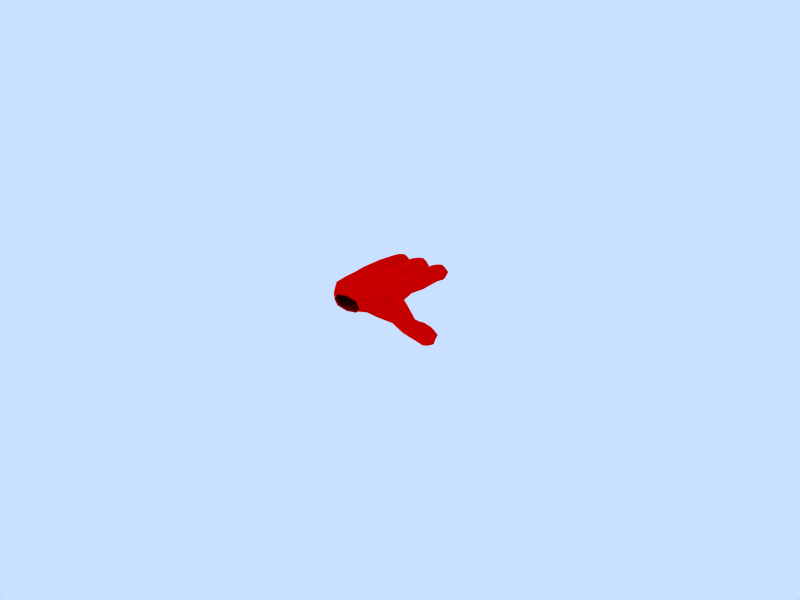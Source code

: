 # Source: Open_Hand_Left.blend  (saved by Blender 2.70.5; exported with 4.5.12 LTS)
import bpy
from mathutils import Matrix  # noqa: F401  (used for matrix-valued properties, if any)

bpy.ops.wm.read_factory_settings(use_empty=True)
scene = bpy.context.scene
scene.name = 'Scene'

# ---- collections
col_collection_1 = bpy.data.collections.new('Collection 1'); scene.collection.children.link(col_collection_1)

# ---- materials (node trees are filled in below, after node groups)
mat_material = bpy.data.materials.new('Material')
mat_material.alpha_threshold = 0.0
mat_material.diffuse_color = (1.0, 0.0, 0.0, 1.0)
mat_material.roughness = 0.5
mat_material.specular_intensity = 0.0
mat_material.line_color = (0.0, 0.0, 0.0, 1.0)

# ---- material node trees

# ---- world
world_world = bpy.data.worlds.new('World'); scene.world = world_world
world_world.color = (0.7887, 0.8767, 1.0)
world_world.use_sun_shadow = False
world_world.sun_shadow_jitter_overblur = 0.0
world_world.cycles.sampling_method = 'MANUAL'
world_world.cycles.sample_map_resolution = 256

# ---- meshes
me_cube = bpy.data.meshes.new('Cube')
me_cube.from_pydata([(-1.569, -1.944, -0.7969), (-1.639, -1.984, 1.151), (-3.65, -2.19, 1.037), (-3.535, -2.138, -0.858), (-4.581, -2.273, 0.01613), (0.596, -2.174, 0.8762), (1.445, -0.3541, -0.03178), (0.4316, -0.3936, -0.906), (0.4167, -0.28, 0.8899), (-0.5971, -0.3153, -0.006638), (-0.541, 1.66, -0.3124), (0.3709, 1.696, 0.6189), (0.5255, 1.578, -1.062), (1.44, 1.613, -0.1269), (1.56, 3.581, -0.1722), (0.7323, 3.572, -1.17), (0.4254, 3.685, 0.447), (-0.4019, 3.676, -0.5511), (0.6525, 4.62, -0.4934), (-1.776, -0.3624, 0.9328), (-2.735, -0.5039, 0.009158), (-0.7262, -0.2794, 0.01603), (-1.687, -0.4382, -0.8619), (-1.81, 1.582, -0.9716), (-0.8684, 1.678, -0.06295), (-2.861, 1.589, -0.1879), (-1.919, 1.685, 0.7207), (-1.936, 3.698, 0.486), (-2.86, 3.615, -0.4191), (-0.8677, 3.637, -0.2463), (-1.792, 3.554, -1.151), (-1.861, 4.616, -0.4954), (-3.722, -0.7536, -0.9392), (-4.797, -0.8395, -0.1581), (-3.921, -0.675, 0.8468), (-2.843, -0.5768, 0.04218), (-3.039, 1.334, -0.07157), (-4.152, 1.331, 0.6182), (-5.009, 1.216, -0.3681), (-3.896, 1.219, -1.058), (-3.828, 3.204, -1.228), (-4.955, 3.279, -0.5917), (-4.113, 3.346, 0.3914), (-2.986, 3.271, -0.2445), (-3.939, 4.265, -0.5758), (3.278, -4.54, -0.1398), (3.036, -5.84, -0.7605), (2.464, -5.032, -1.828), (2.652, -3.754, -1.143), (3.361, -3.399, -2.431), (3.356, -4.349, -3.165), (4.274, -4.668, -2.482), (4.362, -3.684, -1.828), (5.001, -2.54, -2.747), (5.034, -3.418, -3.679), (3.868, -3.252, -4.234), (3.827, -2.379, -3.293), (4.885, -2.274, -4.141), (-4.48, -4.709, -0.125), (1.328, -4.19, 0.944), (-3.808, -4.052, 1.067), (0.7865, -4.417, -1.228), (-3.808, -3.918, -1.167), (-1.358, -3.783, -0.8333), (-2.674, -5.233, -1.0), (0.03866, -5.294, -0.8402), (-1.358, -3.916, 1.3), (0.3888, -5.14, 1.418), (-2.674, -5.299, 1.233), (-3.53, -7.13, -2.384e-07), (-2.705, -6.938, 1.167), (-1.047, -7.219, 1.172), (0.7523, -6.788, 1.468), (1.301, -7.097, 0.3), (0.4297, -6.989, -0.5736), (-2.705, -6.938, -0.8333), (-1.055, -7.221, -0.5), (0.08926, -2.02, -0.8696), (0.7651, -2.906, -1.179), (0.7556, -1.7, -0.7684), (1.58, -2.534, -0.03393), (1.445, -1.699, -0.2248), (1.544, -3.357, -0.7783), (0.4776, -7.799, 0.2543), (-1.047, -7.797, 1.02), (-2.582, -7.799, 0.25), (-1.055, -7.799, -0.5135), (-1.493, -2.619, -0.9208), (-2.546, -2.037, -0.8128), (-0.668, -1.913, -0.8365), (-1.629, -1.336, -0.7277), (-0.6548, -0.7827, 0.08054), (-2.755, -1.047, 0.09966), (-1.493, -2.778, 1.2), (-2.659, -2.085, 1.12), (-0.61, -1.968, 1.116), (-1.724, -1.278, 1.054), (-3.577, -2.931, 1.079), (-4.38, -2.268, 0.7351), (-3.798, -1.543, 0.9419), (-4.694, -1.686, -0.04555), (-3.623, -1.592, -0.8222), (-3.577, -2.773, -1.004), (-4.491, -3.109, -0.0125), (-4.289, -2.225, -0.6599), (0.3976, -1.234, 1.012), (1.478, -2.445, 0.3529), (0.9318, -3.135, 0.8015), (0.5037, -1.206, -0.7533), (1.445, -1.187, 0.006153), (1.877, -3.573, -0.7066), (0.6133, -3.399, -1.193), (1.19, -0.3014, 0.6412), (1.445, 0.639, -0.1646), (1.19, -0.3965, -0.7055), (0.4396, 0.5799, -1.075), (-0.3322, -0.3605, -0.6764), (-0.3508, -0.2819, 0.6708), (0.4396, 0.7085, 0.7453), (-0.5661, 0.6494, -0.1653), (-0.2397, 1.609, -0.9174), (-0.4697, 2.683, -0.45), (-0.3521, 1.699, 0.3377), (0.3633, 2.689, 0.5175), (1.133, 1.664, 0.4798), (1.252, 1.575, -0.7809), (0.6587, 2.581, -1.039), (1.492, 2.587, -0.07103), (1.199, 3.635, 0.3869), (1.37, 4.336, -0.3183), (1.43, 3.55, -0.826), (0.7562, 4.327, -1.104), (-0.04157, 3.622, -1.11), (-0.2718, 3.707, 0.1027), (0.512, 4.417, 0.1828), (-0.1014, 4.408, -0.6026), (-2.53, -0.4561, 0.6986), (-1.836, 0.6592, 0.8161), (-0.9986, -0.2746, 0.6841), (-2.434, -0.5076, -0.6459), (-2.799, 0.5441, -0.1336), (-0.7971, 0.7126, -0.05656), (-0.9614, -0.3368, -0.6635), (-1.76, 0.5975, -1.006), (-1.077, 1.629, -0.7132), (-1.795, 2.564, -0.9887), (-2.571, 1.561, -0.8069), (-1.158, 1.706, 0.556), (-0.8678, 2.645, -0.1146), (-2.86, 2.622, -0.2874), (-2.653, 1.639, 0.4623), (-1.933, 2.703, 0.5867), (-2.665, 3.672, 0.2165), (-1.919, 4.426, 0.1965), (-1.171, 3.689, 0.3461), (-2.557, 3.563, -1.012), (-2.609, 4.36, -0.5196), (-1.115, 4.377, -0.3899), (-1.063, 3.58, -0.8819), (-1.805, 4.311, -1.106), (-3.022, -0.6396, -0.6516), (-3.8, 0.2308, -1.069), (-4.466, -0.8392, -0.7969), (-4.903, 0.1507, -0.2876), (-4.636, -0.7778, 0.5406), (-4.036, 0.316, 0.7391), (-3.157, -0.5823, 0.6892), (-2.933, 0.3961, -0.04182), (-3.382, 1.362, 0.5199), (-3.012, 2.279, -0.1175), (-3.189, 1.277, -0.7371), (-4.859, 1.273, 0.2975), (-4.134, 2.351, 0.4877), (-4.666, 1.188, -0.9595), (-4.982, 2.286, -0.4647), (-3.86, 2.214, -1.07), (-3.125, 3.219, -0.895), (-3.834, 3.961, -1.18), (-4.602, 3.225, -1.155), (-4.686, 4.02, -0.6666), (-4.816, 3.331, 0.05881), (-4.06, 4.074, 0.1076), (-3.339, 3.325, 0.3192), (-3.208, 4.015, -0.4062), (1.498, -5.002, -1.37), (1.981, -6.549, 0.009684), (2.162, -4.654, 0.7058), (2.995, -3.862, -0.5177), (4.065, -4.129, -1.408), (3.317, -5.356, -0.1352), (3.837, -5.204, -1.886), (2.657, -5.787, -1.497), (3.078, -4.774, -2.717), (2.435, -4.171, -1.689), (3.177, -3.753, -2.116), (3.105, -3.796, -2.95), (3.442, -2.927, -2.729), (3.854, -3.293, -1.946), (3.8, -4.759, -2.99), (3.492, -3.799, -3.643), (4.551, -4.268, -1.981), (4.633, -3.99, -3.091), (4.6, -3.109, -2.195), (4.395, -2.225, -2.786), (5.188, -2.147, -3.422), (5.315, -3.047, -3.066), (5.219, -2.801, -4.127), (4.457, -3.535, -4.197), (4.352, -2.704, -4.535), (3.558, -2.783, -3.899), (4.321, -2.049, -3.829), (-4.255, -6.312, -0.1563), (-4.312, -4.486, -0.9479), (-4.312, -4.569, 0.7354), (0.919, -4.573, 1.205), (-3.363, -4.673, 1.125), (0.4503, -4.786, -1.093), (-3.363, -4.573, -1.167), (0.3149, -6.445, -0.6547), (-2.735, -6.358, -0.9583), (-0.7555, -4.462, -0.8333), (-1.888, -4.502, -0.8333), (0.7875, -6.169, 1.553), (-2.735, -6.374, 1.225), (-1.888, -4.602, 1.308), (-0.7555, -4.562, 1.35), (-1.055, -7.533, -0.5034), (-2.805, -7.51, 0.1875), (-1.044, -7.53, 1.054), (0.5842, -7.491, 0.2238), (-3.323, -7.082, 0.7917), (-3.323, -7.082, -0.7083), (-1.842, -7.067, 1.208), (-0.3347, -7.052, 1.256), (1.306, -6.942, 1.116), (0.9922, -7.149, -0.408), (-0.3464, -7.055, -0.5833), (-1.842, -7.067, -0.5833), (1.271, -1.788, -0.6736), (1.269, -3.156, -1.157), (0.4174, -1.855, -0.8111), (0.4377, -2.348, -0.975), (1.58, -3.044, -0.4284), (1.445, -1.953, 0.04051), (0.09048, -7.799, -0.3226), (0.1044, -7.797, 0.8316), (-2.2, -7.799, 0.8226), (-2.2, -7.799, -0.3226), (0.5027, -8.044, 0.2529), (-1.049, -8.043, 1.032), (-2.609, -8.044, 0.25), (-1.055, -8.044, -0.527), (-2.53, -2.932, -0.976), (-0.4031, -2.74, -0.9847), (-0.5649, -1.242, -0.6691), (-2.654, -1.415, -0.6325), (-2.53, -3.089, 1.178), (-0.456, -3.058, 1.211), (-0.6608, -1.107, 0.8996), (-2.787, -1.364, 0.9136), (-4.529, -1.637, 0.6421), (-4.262, -3.102, 0.7667), (-4.366, -1.677, -0.6716), (-4.262, -2.987, -0.7667), (1.28, -1.356, 0.7247), (1.921, -3.539, 0.1837), (1.207, -1.242, -0.5915), (1.461, -3.83, -1.308), (1.194, 0.5921, -0.8474), (1.194, 0.6885, 0.518), (-0.3147, 0.6963, 0.5174), (-0.3147, 0.5999, -0.8479), (-0.1138, 2.63, -0.9861), (-0.3353, 2.712, 0.1809), (1.136, 2.64, 0.4651), (1.357, 2.558, -0.7019), (1.253, 4.12, -0.7951), (1.076, 4.185, 0.136), (-0.01342, 4.238, -0.07454), (0.1633, 4.173, -1.006), (-2.577, 0.5883, 0.5594), (-1.076, 0.7147, 0.6172), (-2.52, 0.542, -0.8074), (-1.019, 0.6684, -0.7496), (-1.065, 2.59, -0.727), (-2.559, 2.573, -0.8566), (-1.169, 2.694, 0.4545), (-2.663, 2.677, 0.3249), (-2.457, 4.211, 0.0002447), (-1.35, 4.224, 0.09626), (-2.374, 4.128, -0.9425), (-1.267, 4.14, -0.8465), (-4.568, 0.1494, -0.9347), (-4.745, 0.2134, 0.421), (-3.268, 0.3974, 0.6053), (-3.091, 0.3335, -0.7504), (-3.156, 2.228, -0.745), (-3.361, 2.331, 0.4232), (-4.838, 2.337, 0.1628), (-4.633, 2.234, -1.005), (-4.418, 3.786, -1.068), (-4.582, 3.868, -0.1361), (-3.488, 3.864, 0.05681), (-3.324, 3.782, -0.8753), (1.381, -6.499, -1.012), (2.058, -6.066, 1.104), (4.143, -4.765, -1.424), (3.39, -5.265, -2.43), (2.918, -4.162, -2.586), (3.643, -3.696, -1.625), (3.998, -2.783, -2.234), (3.183, -3.326, -3.319), (4.073, -4.09, -3.606), (4.904, -3.628, -2.491), (5.323, -2.615, -3.55), (4.704, -3.028, -4.375), (4.038, -2.471, -4.154), (4.658, -2.058, -3.329), (-3.992, -6.175, -1.105), (-3.992, -6.199, 0.8617), (-1.141, -6.269, -0.6389), (-1.141, -6.288, 1.403), (-2.381, -7.465, 0.905), (-2.381, -7.465, -0.445), (0.2018, -7.454, -0.44), (0.2215, -7.45, 0.9468), (1.256, -2.314, -0.787), (0.1107, -8.044, -0.3327), (0.1197, -8.043, 0.8388), (-2.22, -8.044, 0.8327), (-2.22, -8.044, -0.3328)], [], [(0, 88, 252, 87), (0, 87, 253, 89), (0, 89, 254, 90), (0, 90, 255, 88), (1, 93, 256, 94), (1, 94, 259, 96), (1, 96, 258, 95), (1, 95, 257, 93), (2, 99, 259, 94), (2, 94, 256, 97), (2, 97, 261, 98), (2, 98, 260, 99), (3, 102, 252, 88), (3, 88, 255, 101), (3, 101, 262, 104), (3, 104, 263, 102), (4, 98, 261, 103), (4, 103, 263, 104), (4, 104, 262, 100), (4, 100, 260, 98), (5, 107, 257, 95), (5, 95, 258, 105), (5, 105, 264, 106), (5, 106, 265, 107), (6, 114, 266, 109), (6, 109, 264, 112), (6, 112, 269, 113), (6, 113, 268, 114), (7, 116, 254, 108), (7, 108, 266, 114), (7, 114, 268, 115), (7, 115, 271, 116), (8, 112, 264, 105), (8, 105, 258, 117), (8, 117, 270, 118), (8, 118, 269, 112), (9, 117, 258, 91), (9, 91, 254, 116), (9, 116, 271, 119), (9, 119, 270, 117), (10, 122, 270, 119), (10, 119, 271, 120), (10, 120, 272, 121), (10, 121, 273, 122), (11, 124, 269, 118), (11, 118, 270, 122), (11, 122, 273, 123), (11, 123, 274, 124), (12, 120, 271, 115), (12, 115, 268, 125), (12, 125, 275, 126), (12, 126, 272, 120), (13, 125, 268, 113), (13, 113, 269, 124), (13, 124, 274, 127), (13, 127, 275, 125), (14, 130, 275, 127), (14, 127, 274, 128), (14, 128, 277, 129), (14, 129, 276, 130), (15, 132, 272, 126), (15, 126, 275, 130), (15, 130, 276, 131), (15, 131, 279, 132), (16, 128, 274, 123), (16, 123, 273, 133), (16, 133, 278, 134), (16, 134, 277, 128), (17, 133, 273, 121), (17, 121, 272, 132), (17, 132, 279, 135), (17, 135, 278, 133), (18, 134, 278, 135), (18, 135, 279, 131), (18, 131, 276, 129), (18, 129, 277, 134), (19, 138, 258, 96), (19, 96, 259, 136), (19, 136, 280, 137), (19, 137, 281, 138), (20, 136, 259, 92), (20, 92, 255, 139), (20, 139, 282, 140), (20, 140, 280, 136), (21, 142, 254, 91), (21, 91, 258, 138), (21, 138, 281, 141), (21, 141, 283, 142), (22, 139, 255, 90), (22, 90, 254, 142), (22, 142, 283, 143), (22, 143, 282, 139), (23, 146, 282, 143), (23, 143, 283, 144), (23, 144, 284, 145), (23, 145, 285, 146), (24, 144, 283, 141), (24, 141, 281, 147), (24, 147, 286, 148), (24, 148, 284, 144), (25, 150, 280, 140), (25, 140, 282, 146), (25, 146, 285, 149), (25, 149, 287, 150), (26, 147, 281, 137), (26, 137, 280, 150), (26, 150, 287, 151), (26, 151, 286, 147), (27, 154, 286, 151), (27, 151, 287, 152), (27, 152, 288, 153), (27, 153, 289, 154), (28, 152, 287, 149), (28, 149, 285, 155), (28, 155, 290, 156), (28, 156, 288, 152), (29, 158, 284, 148), (29, 148, 286, 154), (29, 154, 289, 157), (29, 157, 291, 158), (30, 155, 285, 145), (30, 145, 284, 158), (30, 158, 291, 159), (30, 159, 290, 155), (31, 159, 291, 157), (31, 157, 289, 153), (31, 153, 288, 156), (31, 156, 290, 159), (32, 162, 262, 101), (32, 101, 255, 160), (32, 160, 295, 161), (32, 161, 292, 162), (33, 164, 260, 100), (33, 100, 262, 162), (33, 162, 292, 163), (33, 163, 293, 164), (34, 166, 259, 99), (34, 99, 260, 164), (34, 164, 293, 165), (34, 165, 294, 166), (35, 160, 255, 92), (35, 92, 259, 166), (35, 166, 294, 167), (35, 167, 295, 160), (36, 170, 295, 167), (36, 167, 294, 168), (36, 168, 297, 169), (36, 169, 296, 170), (37, 168, 294, 165), (37, 165, 293, 171), (37, 171, 298, 172), (37, 172, 297, 168), (38, 171, 293, 163), (38, 163, 292, 173), (38, 173, 299, 174), (38, 174, 298, 171), (39, 173, 292, 161), (39, 161, 295, 170), (39, 170, 296, 175), (39, 175, 299, 173), (40, 178, 299, 175), (40, 175, 296, 176), (40, 176, 303, 177), (40, 177, 300, 178), (41, 180, 298, 174), (41, 174, 299, 178), (41, 178, 300, 179), (41, 179, 301, 180), (42, 182, 297, 172), (42, 172, 298, 180), (42, 180, 301, 181), (42, 181, 302, 182), (43, 176, 296, 169), (43, 169, 297, 182), (43, 182, 302, 183), (43, 183, 303, 176), (44, 177, 303, 183), (44, 183, 302, 181), (44, 181, 301, 179), (44, 179, 300, 177), (45, 189, 305, 186), (45, 186, 265, 187), (45, 187, 309, 188), (45, 188, 306, 189), (46, 191, 304, 185), (46, 185, 305, 189), (46, 189, 306, 190), (46, 190, 307, 191), (47, 193, 267, 184), (47, 184, 304, 191), (47, 191, 307, 192), (47, 192, 308, 193), (48, 187, 265, 110), (48, 110, 267, 193), (48, 193, 308, 194), (48, 194, 309, 187), (49, 197, 309, 194), (49, 194, 308, 195), (49, 195, 311, 196), (49, 196, 310, 197), (50, 195, 308, 192), (50, 192, 307, 198), (50, 198, 312, 199), (50, 199, 311, 195), (51, 198, 307, 190), (51, 190, 306, 200), (51, 200, 313, 201), (51, 201, 312, 198), (52, 200, 306, 188), (52, 188, 309, 197), (52, 197, 310, 202), (52, 202, 313, 200), (53, 205, 313, 202), (53, 202, 310, 203), (53, 203, 317, 204), (53, 204, 314, 205), (54, 207, 312, 201), (54, 201, 313, 205), (54, 205, 314, 206), (54, 206, 315, 207), (55, 209, 311, 199), (55, 199, 312, 207), (55, 207, 315, 208), (55, 208, 316, 209), (56, 203, 310, 196), (56, 196, 311, 209), (56, 209, 316, 210), (56, 210, 317, 203), (57, 204, 317, 210), (57, 210, 316, 208), (57, 208, 315, 206), (57, 206, 314, 204), (58, 103, 261, 213), (58, 213, 319, 211), (58, 211, 318, 212), (58, 212, 263, 103), (59, 214, 257, 107), (59, 107, 265, 186), (59, 186, 305, 214), (60, 97, 256, 215), (60, 215, 319, 213), (60, 213, 261, 97), (61, 111, 253, 216), (61, 216, 304, 184), (61, 184, 267, 111), (62, 217, 252, 102), (62, 102, 263, 212), (62, 212, 318, 217), (63, 220, 253, 87), (63, 87, 252, 221), (63, 221, 320, 220), (64, 219, 320, 221), (64, 221, 252, 217), (64, 217, 318, 219), (65, 220, 320, 218), (65, 218, 304, 216), (65, 216, 253, 220), (66, 225, 321, 224), (66, 224, 256, 93), (66, 93, 257, 225), (67, 214, 305, 222), (67, 222, 321, 225), (67, 225, 257, 214), (68, 224, 321, 223), (68, 223, 319, 215), (68, 215, 256, 224), (69, 231, 318, 211), (69, 211, 319, 230), (69, 230, 322, 227), (69, 227, 323, 231), (70, 230, 319, 223), (70, 223, 321, 232), (70, 232, 322, 230), (71, 232, 321, 233), (71, 233, 325, 228), (71, 228, 322, 232), (72, 222, 305, 234), (72, 234, 325, 233), (72, 233, 321, 222), (73, 185, 304, 235), (73, 235, 324, 229), (73, 229, 325, 234), (73, 234, 305, 185), (74, 235, 304, 218), (74, 218, 320, 236), (74, 236, 324, 235), (75, 219, 318, 231), (75, 231, 323, 237), (75, 237, 320, 219), (76, 236, 320, 237), (76, 237, 323, 226), (76, 226, 324, 236), (77, 241, 326, 240), (77, 240, 254, 89), (77, 89, 253, 241), (78, 111, 267, 239), (78, 239, 326, 241), (78, 241, 253, 111), (79, 240, 326, 238), (79, 238, 266, 108), (79, 108, 254, 240), (80, 243, 326, 242), (80, 242, 265, 106), (80, 106, 264, 243), (81, 109, 266, 238), (81, 238, 326, 243), (81, 243, 264, 109), (82, 242, 326, 239), (82, 239, 267, 110), (82, 110, 265, 242), (83, 229, 324, 244), (83, 244, 327, 248), (83, 248, 328, 245), (83, 245, 325, 229), (84, 228, 325, 245), (84, 245, 328, 249), (84, 249, 329, 246), (84, 246, 322, 228), (85, 227, 322, 246), (85, 246, 329, 250), (85, 250, 330, 247), (85, 247, 323, 227), (86, 226, 323, 247), (86, 247, 330, 251), (86, 251, 327, 244), (86, 244, 324, 226)])
me_cube.polygons.foreach_set('use_smooth', [True] * 326)
me_cube.materials.append(mat_material)
me_cube.use_remesh_preserve_volume = False
me_cube.use_remesh_preserve_attributes = False
me_cube.use_mirror_vertex_groups = False
me_cube.update()

# ---- objects
ob_openhand = bpy.data.objects.new('openHand', me_cube)

# ---- transforms, parenting, visibility, modifiers, constraints
ob_openhand.location = (0.0, 0.0, 0.0)
ob_openhand.scale = (0.003, 0.003, 0.003)
ob_openhand.lock_rotations_4d = False
ob_openhand.empty_display_type = 'ARROWS'
ob_openhand.color = (0.0, 0.0, 0.0, 1.0)
ob_openhand.lineart.crease_threshold = 0.0
_vg = ob_openhand.vertex_groups.new(name='Bone.003')
_vg = ob_openhand.vertex_groups.new(name='Bone.002')
_vg = ob_openhand.vertex_groups.new(name='Bone.009')
_vg = ob_openhand.vertex_groups.new(name='Bone.008')
_vg = ob_openhand.vertex_groups.new(name='Bone.004')
_vg = ob_openhand.vertex_groups.new(name='Bone.005')
_vg = ob_openhand.vertex_groups.new(name='Bone.007')
_vg = ob_openhand.vertex_groups.new(name='Bone.006')
_vg = ob_openhand.vertex_groups.new(name='Bone.001')
_vg = ob_openhand.vertex_groups.new(name='Bone')

# ---- collection membership
col_collection_1.objects.link(ob_openhand)

# ---- scene / render settings (as saved in the file)
scene.frame_start = 1; scene.frame_end = 50; scene.frame_set(1)
scene.render.engine = 'BLENDER_EEVEE_NEXT'
scene.render.image_settings.file_format = 'FFMPEG'
scene.render.image_settings.color_mode = 'RGB'
scene.render.image_settings.quality = 80
scene.render.image_settings.compression = 80
scene.render.image_settings.exr_codec = 'NONE'
scene.render.resolution_x = 800
scene.render.resolution_y = 600
scene.render.resolution_percentage = 50
scene.render.pixel_aspect_x = 100.0
scene.render.pixel_aspect_y = 100.0
scene.render.fps = 25
scene.render.dither_intensity = 0.0
scene.render.use_compositing = False
scene.render.use_sequencer = False
scene.render.bake_margin = 2
scene.render.bake_bias = 0.0
scene.render.use_stamp_time = False
scene.render.use_stamp_date = False
scene.render.use_stamp_frame = False
scene.render.use_stamp_camera = False
scene.render.use_stamp_scene = False
scene.render.use_stamp_filename = False
scene.render.use_stamp_render_time = False
scene.render.stamp_font_size = 0
scene.cycles.use_denoising = False
scene.cycles.samples = 10
scene.cycles.sampling_pattern = 'TABULATED_SOBOL'
scene.cycles.light_sampling_threshold = 0.0
scene.cycles.use_adaptive_sampling = False
scene.cycles.use_light_tree = False
scene.cycles.blur_glossy = 0.0
scene.cycles.volume_bounces = 1
scene.cycles.pixel_filter_type = 'GAUSSIAN'
scene.cycles.sample_clamp_indirect = 0.0
scene.view_settings.view_transform = 'Raw'
bpy.context.view_layer.update()

# ---- added for rendering (the .blend has no active camera): camera
cam_auto = bpy.data.cameras.new('AutoCamera')
cam_auto.lens = 50.0
cam_auto.sensor_width = 36.0
cam_auto.clip_end = 1000.0
ob_auto_camera = bpy.data.objects.new('AutoCamera', cam_auto)
scene.collection.objects.link(ob_auto_camera)
ob_auto_camera.location = (0.185517, -0.22719, 0.143563)
ob_auto_camera.rotation_euler = (1.09748, -7.21219e-08, 0.694738)
scene.camera = ob_auto_camera
bpy.context.view_layer.update()
